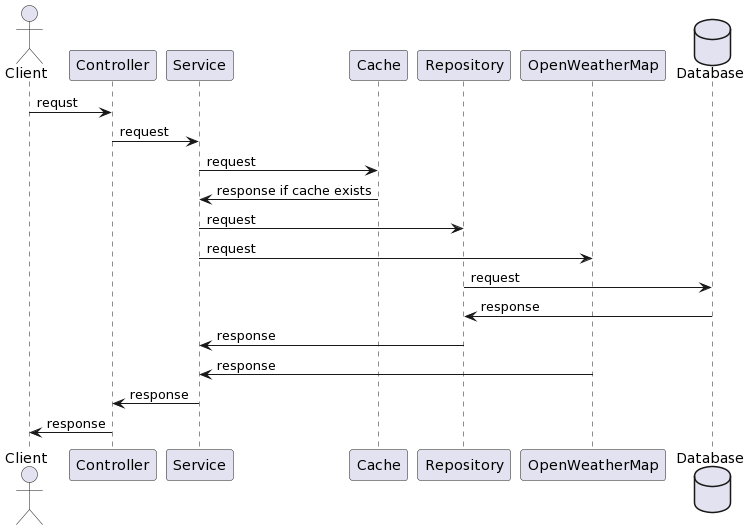

The diagram above was rendered by PlantUML. Its source (embedded in the PNG):
@startuml
actor Client as Client
Client -> Controller : requst
Controller -> Service : request
Service -> Cache : request
Cache -> Service : response if cache exists
Service -> Repository : request
Service -> OpenWeatherMap : request
database Database as Database
Repository -> Database : request
Database -> Repository : response
Repository -> Service : response
OpenWeatherMap -> Service : response
Service -> Controller : response
Controller -> Client : response
@enduml